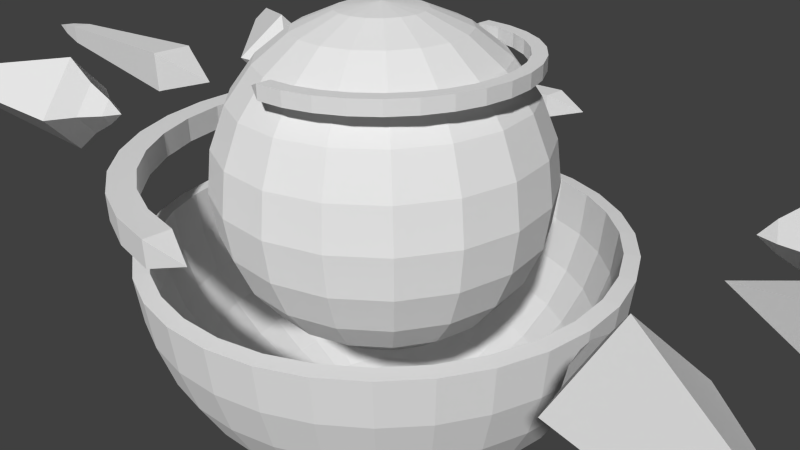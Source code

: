 # Source: TestikoreV3_0.blend  (saved by Blender 2.68.0; exported with 4.5.12 LTS)
import bpy
from mathutils import Matrix  # noqa: F401  (used for matrix-valued properties, if any)

bpy.ops.wm.read_factory_settings(use_empty=True)
scene = bpy.context.scene
scene.name = 'Scene'

# ---- collections
col_collection_1 = bpy.data.collections.new('Collection 1'); scene.collection.children.link(col_collection_1)

# ---- world
world_world = bpy.data.worlds.new('World'); scene.world = world_world
world_world.color = (0.05088, 0.05088, 0.05088)
world_world.use_sun_shadow = False
world_world.sun_shadow_jitter_overblur = 0.0
world_world.cycles.sampling_method = 'MANUAL'
world_world.cycles.sample_map_resolution = 256

# ---- cameras
cam_camera = bpy.data.cameras.new('Camera')
cam_camera.clip_end = 100.0
cam_camera.lens = 35.0
cam_camera.sensor_width = 32.0
cam_camera.sensor_height = 18.0
cam_camera.ortho_scale = 7.314
cam_camera.dof.focus_distance = 0.0
cam_camera.dof.aperture_fstop = 128.0

# ---- meshes
me_cube_010 = bpy.data.meshes.new('Cube.010')
me_cube_010.from_pydata([(4.126, -2.142, -0.423), (-4.973, 2.582, 0.5082), (-4.125, 2.541, 0.4303), (-4.255, 2.218, 0.7916), (-4.322, 2.235, 0.08533), (-4.452, 1.911, 0.4466), (3.862, -1.304, -0.3846), (3.635, -1.872, 0.2499), (3.289, -2.411, -0.3561), (3.516, -1.843, -0.9906), (3.361, -0.3289, -0.3187), (2.903, -1.476, 0.9624), (2.205, -2.563, -0.261), (2.664, -1.416, -1.542), (2.974, 1.046, -0.2444), (2.137, -1.049, 2.095), (0.862, -3.035, -0.1391), (1.7, -0.9409, -2.479), (-3.471, 2.552, 0.3769), (-3.84, 1.978, -0.2688), (-4.082, 1.372, 0.4074), (-3.714, 1.946, 1.053)], [], [(9, 6, 0), (8, 9, 0), (7, 8, 0), (6, 7, 0), (4, 5, 1), (2, 4, 1), (3, 2, 1), (5, 3, 1), (4, 2, 18, 19), (2, 3, 21, 18), (3, 5, 20, 21), (5, 4, 19, 20), (6, 9, 13, 10), (7, 6, 10, 11), (8, 7, 11, 12), (9, 8, 12, 13), (10, 13, 17, 14), (11, 10, 14, 15), (17, 16, 20, 19), (16, 15, 21, 20), (15, 14, 18, 21), (14, 17, 19, 18), (13, 12, 16, 17), (12, 11, 15, 16)])
me_cube_010.use_remesh_preserve_volume = False
me_cube_010.use_remesh_preserve_attributes = False
me_cube_010.use_mirror_vertex_groups = False
me_cube_010.update()
me_cube_009 = bpy.data.meshes.new('Cube.009')
me_cube_009.from_pydata([(-4.126, -2.142, -0.423), (4.973, 2.582, 0.5082), (4.125, 2.541, 0.4303), (4.255, 2.218, 0.7916), (4.322, 2.235, 0.08533), (4.452, 1.911, 0.4466), (-3.862, -1.304, -0.3846), (-3.635, -1.872, 0.2499), (-3.289, -2.411, -0.3561), (-3.516, -1.843, -0.9906), (-3.361, -0.3289, -0.3187), (-2.903, -1.476, 0.9624), (-2.205, -2.563, -0.261), (-2.664, -1.416, -1.542), (-2.974, 1.046, -0.2444), (-2.137, -1.049, 2.095), (-0.862, -3.035, -0.1391), (-1.7, -0.9409, -2.479), (3.471, 2.552, 0.3769), (3.84, 1.978, -0.2688), (4.082, 1.372, 0.4074), (3.714, 1.946, 1.053)], [], [(9, 0, 6), (8, 0, 9), (7, 0, 8), (6, 0, 7), (4, 1, 5), (2, 1, 4), (3, 1, 2), (5, 1, 3), (4, 19, 18, 2), (2, 18, 21, 3), (3, 21, 20, 5), (5, 20, 19, 4), (6, 10, 13, 9), (7, 11, 10, 6), (8, 12, 11, 7), (9, 13, 12, 8), (10, 14, 17, 13), (11, 15, 14, 10), (17, 19, 20, 16), (16, 20, 21, 15), (15, 21, 18, 14), (14, 18, 19, 17), (13, 17, 16, 12), (12, 16, 15, 11)])
me_cube_009.use_remesh_preserve_volume = False
me_cube_009.use_remesh_preserve_attributes = False
me_cube_009.use_mirror_vertex_groups = False
me_cube_009.update()
me_cube_008 = bpy.data.meshes.new('Cube.008')
me_cube_008.from_pydata([(-4.126, 2.142, -0.423), (4.973, -2.582, 0.5082), (4.125, -2.541, 0.4303), (4.255, -2.218, 0.7916), (4.322, -2.235, 0.08533), (4.452, -1.911, 0.4466), (-3.862, 1.304, -0.3846), (-3.635, 1.872, 0.2499), (-3.289, 2.411, -0.3561), (-3.516, 1.843, -0.9906), (-3.361, 0.3289, -0.3187), (-2.903, 1.476, 0.9624), (-2.205, 2.563, -0.261), (-2.664, 1.416, -1.542), (-2.974, -1.046, -0.2444), (-2.137, 1.049, 2.095), (-0.862, 3.035, -0.1391), (-1.7, 0.9409, -2.479), (3.471, -2.552, 0.3769), (3.84, -1.978, -0.2688), (4.082, -1.372, 0.4074), (3.714, -1.946, 1.053)], [], [(9, 6, 0), (8, 9, 0), (7, 8, 0), (6, 7, 0), (4, 5, 1), (2, 4, 1), (3, 2, 1), (5, 3, 1), (4, 2, 18, 19), (2, 3, 21, 18), (3, 5, 20, 21), (5, 4, 19, 20), (6, 9, 13, 10), (7, 6, 10, 11), (8, 7, 11, 12), (9, 8, 12, 13), (10, 13, 17, 14), (11, 10, 14, 15), (17, 16, 20, 19), (16, 15, 21, 20), (15, 14, 18, 21), (14, 17, 19, 18), (13, 12, 16, 17), (12, 11, 15, 16)])
me_cube_008.use_remesh_preserve_volume = False
me_cube_008.use_remesh_preserve_attributes = False
me_cube_008.use_mirror_vertex_groups = False
me_cube_008.update()
me_cube_007 = bpy.data.meshes.new('Cube.007')
me_cube_007.from_pydata([(-6.249, 0.4696, -0.4696), (-6.249, 0.4696, 0.4696), (-6.249, -0.4696, 0.4696), (-6.249, -0.4696, -0.4696), (4.159, -1.0, 1.0), (4.159, 1.0, 1.0), (4.159, 1.0, -1.0), (4.159, -1.0, -1.0), (4.495, -0.8898, 0.8898), (4.495, 0.8898, 0.8898), (4.495, 0.8898, -0.8898), (4.495, -0.8898, -0.8898), (6.036, -0.4407, 0.4407), (6.036, 0.4407, 0.4407), (6.036, 0.4407, -0.4407), (6.036, -0.4407, -0.4407), (-8.001, 0.2509, 0.2509), (-8.001, -0.2509, 0.2509), (-8.001, 0.2509, -0.2509), (-8.001, -0.2509, -0.2509), (-9.302, 0.0, 0.0), (7.538, 0.0, 0.0)], [], [(9, 10, 6, 5), (8, 9, 5, 4), (7, 4, 2, 3), (6, 7, 3, 0), (5, 6, 0, 1), (4, 5, 1, 2), (10, 11, 7, 6), (11, 8, 4, 7), (12, 13, 9, 8), (13, 14, 10, 9), (14, 15, 11, 10), (15, 12, 8, 11), (16, 17, 2, 1), (18, 16, 1, 0), (19, 18, 0, 3), (17, 19, 3, 2), (16, 18, 20), (18, 19, 20), (19, 17, 20), (17, 16, 20), (15, 14, 21), (14, 13, 21), (13, 12, 21), (12, 15, 21)])
me_cube_007.use_remesh_preserve_volume = False
me_cube_007.use_remesh_preserve_attributes = False
me_cube_007.use_mirror_vertex_groups = False
me_cube_007.update()
me_cube_003 = bpy.data.meshes.new('Cube.003')
me_cube_003.from_pydata([(4.126, 2.142, -0.423), (-4.973, -2.582, 0.5082), (-4.125, -2.541, 0.4303), (-4.255, -2.218, 0.7916), (-4.322, -2.235, 0.08533), (-4.452, -1.911, 0.4466), (3.862, 1.304, -0.3846), (3.635, 1.872, 0.2499), (3.289, 2.411, -0.3561), (3.516, 1.843, -0.9906), (3.361, 0.3289, -0.3187), (2.903, 1.476, 0.9624), (2.205, 2.563, -0.261), (2.664, 1.416, -1.542), (2.974, -1.046, -0.2444), (2.137, 1.049, 2.095), (0.862, 3.035, -0.1391), (1.7, 0.9409, -2.479), (-3.471, -2.552, 0.3769), (-3.84, -1.978, -0.2688), (-4.082, -1.372, 0.4074), (-3.714, -1.946, 1.053)], [], [(9, 0, 6), (8, 0, 9), (7, 0, 8), (6, 0, 7), (4, 1, 5), (2, 1, 4), (3, 1, 2), (5, 1, 3), (4, 19, 18, 2), (2, 18, 21, 3), (3, 21, 20, 5), (5, 20, 19, 4), (6, 10, 13, 9), (7, 11, 10, 6), (8, 12, 11, 7), (9, 13, 12, 8), (10, 14, 17, 13), (11, 15, 14, 10), (17, 19, 20, 16), (16, 20, 21, 15), (15, 21, 18, 14), (14, 18, 19, 17), (13, 17, 16, 12), (12, 16, 15, 11)])
me_cube_003.use_remesh_preserve_volume = False
me_cube_003.use_remesh_preserve_attributes = False
me_cube_003.use_mirror_vertex_groups = False
me_cube_003.update()
me_cube_000 = bpy.data.meshes.new('Cube.000')
me_cube_000.from_pydata([(-4.772, -0.01002, 0.05762), (5.625, 0.0116, -0.06945), (4.852, -0.3449, -0.05873), (4.854, 0.01098, 0.2951), (4.849, 0.008973, -0.4146), (4.851, 0.3648, -0.06074), (-4.149, -0.6314, 0.04817), (-4.145, -0.006381, 0.6697), (-4.151, 0.6151, 0.04465), (-4.155, -0.00991, -0.5768), (-3.252, -1.265, 0.03846), (-3.244, -0.002662, 1.293), (-3.255, 1.252, 0.03136), (-3.263, -0.009786, -1.223), (-2.166, -2.303, 0.03754), (-2.152, 0.001319, 2.329), (-2.172, 2.293, 0.02457), (-2.186, -0.01169, -2.267), (4.393, -0.5223, -0.04706), (4.391, 0.008663, -0.581), (4.394, 0.5426, -0.05009), (4.397, 0.01166, 0.4838), (0.2001, -1.312, 0.006665), (0.2011, 1.307, -0.0007844), (0.1933, -0.006234, -1.307), (0.2079, 0.001151, 1.313), (0.2642, -0.624, 1.924), (0.2562, -1.918, 0.6371), (-1.671, -2.411, 0.6618), (-1.66, -0.6265, 2.436), (0.2274, 0.6239, -1.919), (0.2354, 1.918, -0.6324), (-1.693, 2.403, -0.6106), (-1.704, 0.6187, -2.385), (0.2412, -1.923, -0.6215), (-1.686, -2.415, -0.5969), (-1.701, -0.6409, -2.381), (0.2299, -0.6356, -1.916), (0.2504, 1.921, 0.6264), (-1.678, 2.406, 0.6483), (-1.662, 0.6316, 2.433), (0.2616, 0.6341, 1.921), (1.474, -1.423, 2.368), (1.462, -2.352, 1.441), (-0.8191, -2.596, 1.535), (-0.8038, -1.515, 2.603), (1.379, 1.413, -2.343), (1.392, 2.343, -1.421), (-0.888, 2.626, -1.535), (-0.9035, 1.525, -2.636), (1.416, -2.362, -1.408), (-0.8633, -2.603, -1.517), (-0.8894, -1.53, -2.63), (1.394, -1.437, -2.335), (1.437, 2.349, 1.428), (-0.8437, 2.636, 1.523), (-0.8179, 1.539, 2.591), (1.459, 1.425, 2.36), (2.724, 2.721, 1.961), (0.8899, 2.951, 2.037), (0.9106, 2.069, 2.897), (2.742, 1.978, 2.71), (2.709, -2.725, -1.968), (0.876, -2.919, -2.056), (0.855, -2.057, -2.951), (2.691, -1.981, -2.714), (0.8551, 2.058, -2.964), (0.8676, 2.942, -2.079), (2.701, 2.715, -1.987), (2.691, 1.967, -2.729), (0.9109, -2.036, 2.907), (0.8986, -2.905, 2.048), (2.732, -2.709, 1.972), (2.742, -1.962, 2.717), (4.761, 2.974, 2.335), (3.306, 3.157, 2.395), (3.323, 2.457, 3.077), (4.775, 2.385, 2.929), (4.75, -2.961, -2.388), (3.297, -3.114, -2.458), (3.281, -2.43, -3.167), (4.736, -2.371, -2.979), (3.292, 2.447, -3.186), (3.302, 3.148, -2.484), (4.755, 2.968, -2.412), (4.747, 2.375, -3.0), (3.312, -2.406, 3.085), (3.303, -3.095, 2.404), (4.757, -2.939, 2.344), (4.764, -2.347, 2.935)], [], [(9, 6, 0), (8, 9, 0), (7, 8, 0), (6, 7, 0), (4, 5, 1), (2, 4, 1), (3, 2, 1), (5, 3, 1), (4, 2, 18, 19), (2, 3, 21, 18), (3, 5, 20, 21), (5, 4, 19, 20), (6, 9, 13, 10), (7, 6, 10, 11), (8, 7, 11, 12), (9, 8, 12, 13), (10, 13, 17, 14), (11, 10, 14, 15), (24, 23, 20, 19), (23, 25, 21, 20), (25, 22, 18, 21), (22, 24, 19, 18), (13, 12, 16, 17), (12, 11, 15, 16), (61, 77, 76, 60), (60, 76, 75, 59), (22, 27, 28, 14), (14, 28, 29, 15), (27, 26, 42, 43), (17, 33, 30, 24), (24, 30, 31, 23), (23, 31, 32, 16), (16, 32, 33, 17), (35, 36, 52, 51), (59, 75, 74, 58), (74, 75, 76, 77), (25, 26, 27, 22), (15, 29, 26, 25), (26, 29, 45, 42), (14, 35, 34, 22), (17, 36, 35, 14), (24, 37, 36, 17), (22, 34, 37, 24), (34, 35, 51, 50), (16, 39, 38, 23), (15, 40, 39, 16), (25, 41, 40, 15), (23, 38, 41, 25), (38, 39, 55, 54), (36, 37, 53, 52), (30, 33, 49, 46), (28, 27, 43, 44), (39, 40, 56, 55), (37, 34, 50, 53), (31, 30, 46, 47), (29, 28, 44, 45), (40, 41, 57, 56), (32, 31, 47, 48), (41, 38, 54, 57), (33, 32, 48, 49), (55, 59, 58, 54), (56, 60, 59, 55), (57, 61, 60, 56), (54, 58, 61, 57), (51, 63, 62, 50), (52, 64, 63, 51), (53, 65, 64, 52), (50, 62, 65, 53), (48, 67, 66, 49), (47, 68, 67, 48), (46, 69, 68, 47), (49, 66, 69, 46), (44, 71, 70, 45), (43, 72, 71, 44), (42, 73, 72, 43), (45, 70, 73, 42), (58, 74, 77, 61), (78, 79, 80, 81), (63, 79, 78, 62), (64, 80, 79, 63), (65, 81, 80, 64), (62, 78, 81, 65), (82, 83, 84, 85), (67, 83, 82, 66), (68, 84, 83, 67), (69, 85, 84, 68), (66, 82, 85, 69), (86, 87, 88, 89), (71, 87, 86, 70), (72, 88, 87, 71), (73, 89, 88, 72), (70, 86, 89, 73)])
me_cube_000.use_remesh_preserve_volume = False
me_cube_000.use_remesh_preserve_attributes = False
me_cube_000.use_mirror_vertex_groups = False
me_cube_000.update()
me_cube_001 = bpy.data.meshes.new('Cube.001')
me_cube_001.from_pydata([(-6.249, 0.4696, -0.4696), (-6.249, 0.4696, 0.4696), (-6.249, -0.4696, 0.4696), (-6.249, -0.4696, -0.4696), (4.159, -1.0, 1.0), (4.159, 1.0, 1.0), (4.159, 1.0, -1.0), (4.159, -1.0, -1.0), (4.495, -0.8898, 0.8898), (4.495, 0.8898, 0.8898), (4.495, 0.8898, -0.8898), (4.495, -0.8898, -0.8898), (6.036, -0.4407, 0.4407), (6.036, 0.4407, 0.4407), (6.036, 0.4407, -0.4407), (6.036, -0.4407, -0.4407), (-8.001, 0.2509, 0.2509), (-8.001, -0.2509, 0.2509), (-8.001, 0.2509, -0.2509), (-8.001, -0.2509, -0.2509), (-9.302, 1.192e-07, 0.0), (7.538, 1.192e-07, 0.0)], [], [(9, 10, 6, 5), (8, 9, 5, 4), (7, 4, 2, 3), (6, 7, 3, 0), (5, 6, 0, 1), (4, 5, 1, 2), (10, 11, 7, 6), (11, 8, 4, 7), (12, 13, 9, 8), (13, 14, 10, 9), (14, 15, 11, 10), (15, 12, 8, 11), (16, 17, 2, 1), (18, 16, 1, 0), (19, 18, 0, 3), (17, 19, 3, 2), (16, 18, 20), (18, 19, 20), (19, 17, 20), (17, 16, 20), (15, 14, 21), (14, 13, 21), (13, 12, 21), (12, 15, 21)])
me_cube_001.use_remesh_preserve_volume = False
me_cube_001.use_remesh_preserve_attributes = False
me_cube_001.use_mirror_vertex_groups = False
me_cube_001.update()
me_circle_002 = bpy.data.meshes.new('Circle.002')
me_circle_002.from_pydata([(1.402, 0.0396, -0.2037), (1.35, -0.7027, -0.2037), (1.154, -1.421, -0.2037), (0.8218, -2.087, -0.2037), (0.3661, -2.675, -0.2037), (-0.1955, -3.163, -0.2037), (-0.8417, -3.532, -0.2037), (-2.527, 3.727, 0.2072), (-1.758, 3.675, 0.2072), (-1.04, 3.479, 0.2072), (-0.3738, 3.147, 0.2072), (0.2145, 2.691, 0.2072), (0.7027, 2.13, 0.2072), (1.072, 1.484, 0.2072), (1.308, 0.7778, 0.2072), (1.402, 0.0396, 0.2072), (1.35, -0.7027, 0.2072), (1.154, -1.421, 0.2072), (0.8218, -2.087, 0.2072), (0.3661, -2.675, 0.2072), (-0.1955, -3.163, 0.2072), (-0.8417, -3.532, 0.2072), (-2.286, -3.862, 0.2072), (-1.547, -3.768, 0.2072), (-2.538, 4.151, 0.2072), (-1.687, 4.093, 0.2072), (-0.8886, 3.875, 0.2072), (-0.1483, 3.506, 0.2072), (0.5057, 2.999, 0.2072), (1.048, 2.375, 0.2072), (1.459, 1.657, 0.2072), (1.721, 0.8722, 0.2072), (1.825, 0.05156, 0.2072), (1.768, -0.7737, 0.2072), (1.55, -1.572, 0.2072), (1.181, -2.312, 0.2072), (0.6742, -2.966, 0.2072), (0.04982, -3.509, 0.2072), (-0.6684, -3.919, 0.2072), (-1.453, -4.182, 0.2072), (-2.274, -4.286, 0.2072), (-2.286, -3.862, -0.2037), (-2.512, 4.151, -0.2107), (-1.687, 4.093, -0.2107), (-0.8886, 3.875, -0.2107), (-0.1483, 3.506, -0.2107), (0.5057, 2.999, -0.2107), (1.048, 2.375, -0.2107), (1.459, 1.657, -0.2107), (1.721, 0.8722, -0.2107), (1.825, 0.05156, -0.2107), (1.768, -0.7737, -0.2107), (1.55, -1.572, -0.2107), (1.181, -2.312, -0.2107), (0.6742, -2.966, -0.2107), (0.04982, -3.509, -0.2107), (-0.6684, -3.919, -0.2107), (-1.453, -4.182, -0.2107), (-2.274, -4.286, -0.2107), (-1.547, -3.768, -0.2037), (1.308, 0.7778, -0.2037), (1.072, 1.484, -0.2037), (0.7027, 2.13, -0.2037), (0.2145, 2.691, -0.2037), (-0.3738, 3.147, -0.2037), (-1.04, 3.479, -0.2037), (-1.758, 3.675, -0.2037), (-2.5, 3.727, -0.2037), (-2.794, -4.072, -8.941e-07), (-2.511, 4.129, -0.2103), (-3.037, 3.932, -0.005307)], [], [(5, 55, 56, 6), (4, 54, 55, 5), (3, 53, 54, 4), (2, 52, 53, 3), (1, 51, 52, 2), (0, 50, 51, 1), (60, 49, 50, 0), (61, 48, 49, 60), (62, 47, 48, 61), (63, 46, 47, 62), (64, 45, 46, 63), (65, 44, 45, 64), (66, 43, 44, 65), (67, 69, 42, 43, 66), (7, 8, 25, 24), (8, 9, 26, 25), (9, 10, 27, 26), (10, 11, 28, 27), (11, 12, 29, 28), (12, 13, 30, 29), (13, 14, 31, 30), (14, 15, 32, 31), (15, 16, 33, 32), (16, 17, 34, 33), (17, 18, 35, 34), (18, 19, 36, 35), (19, 20, 37, 36), (20, 21, 38, 37), (21, 23, 39, 38), (23, 22, 40, 39), (51, 50, 32, 33), (46, 45, 27, 28), (54, 53, 35, 36), (49, 48, 30, 31), (44, 43, 25, 26), (57, 56, 38, 39), (52, 51, 33, 34), (47, 46, 28, 29), (55, 54, 36, 37), (50, 49, 31, 32), (45, 44, 26, 27), (53, 52, 34, 35), (48, 47, 29, 30), (43, 42, 24, 25), (58, 57, 39, 40), (56, 55, 37, 38), (9, 8, 66, 65), (14, 13, 61, 60), (19, 18, 3, 4), (8, 7, 67, 66), (13, 12, 62, 61), (18, 17, 2, 3), (22, 23, 59, 41), (12, 11, 63, 62), (17, 16, 1, 2), (23, 21, 6, 59), (11, 10, 64, 63), (16, 15, 0, 1), (21, 20, 5, 6), (10, 9, 65, 64), (15, 14, 60, 0), (20, 19, 4, 5), (6, 56, 57, 59), (59, 57, 58, 41), (22, 41, 68), (7, 24, 70), (41, 58, 68), (40, 22, 68), (58, 40, 68), (67, 7, 70), (24, 42, 69, 70), (69, 67, 70)])
me_circle_002.use_remesh_preserve_volume = False
me_circle_002.use_remesh_preserve_attributes = False
me_circle_002.use_mirror_vertex_groups = False
me_circle_002.update()
me_circle = bpy.data.meshes.new('Circle')
me_circle.from_pydata([(3.013, 6.786, -0.3713), (4.363, 7.691, -0.384), (2.862, 7.543, -0.384), (1.42, 7.106, -0.384), (0.08982, 6.395, -0.384), (-1.076, 5.438, -0.384), (-2.032, 4.273, -0.384), (-2.743, 2.943, -0.384), (-3.181, 1.5, -0.384), (-3.328, 5.347e-07, -0.384), (-3.181, -1.5, -0.384), (-2.743, -2.943, -0.384), (-2.032, -4.273, -0.384), (-1.076, -5.438, -0.384), (0.08982, -6.395, -0.384), (1.42, -7.106, -0.384), (2.862, -7.543, -0.384), (4.363, -7.691, -0.384), (4.363, 6.919, -0.3713), (4.363, 7.691, 0.3776), (2.862, 7.543, 0.3776), (1.42, 7.106, 0.3776), (0.08982, 6.395, 0.3776), (-1.076, 5.438, 0.3776), (-2.032, 4.273, 0.3776), (-2.743, 2.943, 0.3776), (-3.181, 1.5, 0.3776), (-3.328, 5.347e-07, 0.3776), (-3.181, -1.5, 0.3776), (-2.743, -2.943, 0.3776), (-2.032, -4.273, 0.3776), (-1.076, -5.438, 0.3776), (0.08982, -6.395, 0.3776), (1.42, -7.106, 0.3776), (2.862, -7.543, 0.3776), (4.363, -7.691, 0.3776), (3.013, 6.786, 0.3776), (4.363, 6.919, 0.3776), (1.715, 6.392, 0.3776), (0.519, 5.753, 0.3776), (-0.5294, 4.892, 0.3776), (-1.39, 3.844, 0.3776), (-2.029, 2.648, 0.3776), (-2.423, 1.35, 0.3776), (-2.556, 5.347e-07, 0.3776), (-2.423, -1.35, 0.3776), (-2.029, -2.648, 0.3776), (-1.39, -3.844, 0.3776), (-0.5294, -4.892, 0.3776), (0.519, -5.753, 0.3776), (1.715, -6.392, 0.3776), (3.013, -6.786, 0.3776), (4.363, -6.919, 0.3776), (1.715, 6.392, -0.3713), (0.519, 5.753, -0.3713), (-0.5294, 4.892, -0.3713), (-1.39, 3.844, -0.3713), (-2.029, 2.648, -0.3713), (-2.423, 1.35, -0.3713), (-2.556, 5.347e-07, -0.3713), (-2.423, -1.35, -0.3713), (-2.029, -2.648, -0.3713), (-1.39, -3.844, -0.3713), (-0.5294, -4.892, -0.3713), (0.519, -5.753, -0.3713), (1.715, -6.392, -0.3713), (3.013, -6.786, -0.3713), (4.363, -6.919, -0.3713), (5.551, 7.305, -0.003483), (5.575, -7.301, 0.0001674)], [], [(39, 40, 55, 54), (44, 45, 60, 59), (49, 50, 65, 64), (38, 39, 54, 53), (43, 44, 59, 58), (48, 49, 64, 63), (36, 38, 53, 0), (42, 43, 58, 57), (47, 48, 63, 62), (37, 36, 0, 18), (41, 42, 57, 56), (46, 47, 62, 61), (51, 52, 67, 66), (40, 41, 56, 55), (45, 46, 61, 60), (50, 51, 66, 65), (3, 4, 22, 21), (1, 2, 20, 19), (16, 17, 35, 34), (11, 12, 30, 29), (6, 7, 25, 24), (14, 15, 33, 32), (9, 10, 28, 27), (4, 5, 23, 22), (12, 13, 31, 30), (7, 8, 26, 25), (2, 3, 21, 20), (15, 16, 34, 33), (10, 11, 29, 28), (5, 6, 24, 23), (13, 14, 32, 31), (8, 9, 27, 26), (36, 37, 19, 20), (38, 36, 20, 21), (39, 38, 21, 22), (40, 39, 22, 23), (41, 40, 23, 24), (42, 41, 24, 25), (43, 42, 25, 26), (44, 43, 26, 27), (45, 44, 27, 28), (46, 45, 28, 29), (47, 46, 29, 30), (48, 47, 30, 31), (49, 48, 31, 32), (50, 49, 32, 33), (51, 50, 33, 34), (52, 51, 34, 35), (67, 17, 16, 66), (66, 16, 15, 65), (65, 15, 14, 64), (64, 14, 13, 63), (63, 13, 12, 62), (62, 12, 11, 61), (61, 11, 10, 60), (60, 10, 9, 59), (59, 9, 8, 58), (58, 8, 7, 57), (57, 7, 6, 56), (56, 6, 5, 55), (55, 5, 4, 54), (54, 4, 3, 53), (53, 3, 2, 0), (0, 2, 1, 18), (37, 18, 68), (52, 35, 69), (19, 37, 68), (1, 19, 68), (18, 1, 68), (67, 52, 69), (35, 17, 69), (17, 67, 69)])
me_circle.use_remesh_preserve_volume = False
me_circle.use_remesh_preserve_attributes = False
me_circle.use_mirror_vertex_groups = False
me_circle.update()
me_sphere_003 = bpy.data.meshes.new('Sphere.003')
me_sphere_003.from_pydata([(-0.2588, 0.0, 0.9659), (-0.5, 0.0, 0.866), (-0.7071, 0.0, 0.7071), (-0.2588, 0.0, -0.9659), (-0.2432, 0.08852, 0.9659), (-0.4698, 0.171, 0.866), (-0.6645, 0.2418, 0.7071), (-0.8138, 0.2962, 0.5), (-0.9077, 0.3304, 0.2588), (-0.9397, 0.342, 1.192e-07), (-0.9077, 0.3304, -0.2588), (-0.8138, 0.2962, -0.5), (-0.6645, 0.2418, -0.7071), (-0.4698, 0.171, -0.866), (-0.2432, 0.08852, -0.9659), (-0.1983, 0.1664, 0.9659), (-0.383, 0.3214, 0.866), (-0.5417, 0.4545, 0.7071), (-0.6634, 0.5567, 0.5), (-0.7399, 0.6209, 0.2588), (-0.766, 0.6428, 1.192e-07), (-0.7399, 0.6209, -0.2588), (-0.6634, 0.5567, -0.5), (-0.5417, 0.4545, -0.7071), (-0.383, 0.3214, -0.866), (-0.1983, 0.1664, -0.9659), (-0.1294, 0.2241, 0.9659), (-0.25, 0.433, 0.866), (-0.3536, 0.6124, 0.7071), (-0.433, 0.75, 0.5), (-0.483, 0.8365, 0.2588), (-0.5, 0.866, 1.192e-07), (-0.483, 0.8365, -0.2588), (-0.433, 0.75, -0.5), (-0.3536, 0.6124, -0.7071), (-0.25, 0.433, -0.866), (-0.1294, 0.2241, -0.9659), (-0.04494, 0.2549, 0.9659), (-0.08682, 0.4924, 0.866), (-0.1228, 0.6964, 0.7071), (-0.1504, 0.8529, 0.5), (-0.1677, 0.9513, 0.2588), (-0.1736, 0.9848, 1.192e-07), (-0.1677, 0.9513, -0.2588), (-0.1504, 0.8529, -0.5), (-0.1228, 0.6964, -0.7071), (-0.08682, 0.4924, -0.866), (-0.04494, 0.2549, -0.9659), (0.04494, 0.2549, 0.9659), (0.08682, 0.4924, 0.866), (0.1228, 0.6964, 0.7071), (0.1504, 0.8529, 0.5), (0.1677, 0.9513, 0.2588), (0.1736, 0.9848, 1.192e-07), (0.1677, 0.9513, -0.2588), (0.1504, 0.8529, -0.5), (0.1228, 0.6964, -0.7071), (0.08682, 0.4924, -0.866), (0.04494, 0.2549, -0.9659), (0.1294, 0.2241, 0.9659), (0.25, 0.433, 0.866), (0.3536, 0.6124, 0.7071), (0.433, 0.75, 0.5), (0.483, 0.8365, 0.2588), (0.5, 0.866, 1.192e-07), (0.483, 0.8365, -0.2588), (0.433, 0.75, -0.5), (0.3536, 0.6124, -0.7071), (0.25, 0.433, -0.866), (0.1294, 0.2241, -0.9659), (-6.877e-07, -2.503e-07, 1.0), (0.1983, 0.1664, 0.9659), (0.383, 0.3214, 0.866), (0.5417, 0.4545, 0.7071), (0.6634, 0.5567, 0.5), (0.7399, 0.6209, 0.2588), (0.766, 0.6428, 1.192e-07), (0.7399, 0.6209, -0.2588), (0.6634, 0.5567, -0.5), (0.5417, 0.4545, -0.7071), (0.383, 0.3214, -0.866), (0.1983, 0.1664, -0.9659), (0.2432, 0.08852, 0.9659), (0.4698, 0.171, 0.866), (0.6645, 0.2418, 0.7071), (0.8138, 0.2962, 0.5), (0.9077, 0.3304, 0.2588), (0.9397, 0.342, 1.192e-07), (0.9077, 0.3304, -0.2588), (0.8138, 0.2962, -0.5), (0.6645, 0.2418, -0.7071), (0.4698, 0.171, -0.866), (0.2432, 0.08852, -0.9659), (0.2588, 1.49e-08, 0.9659), (0.5, 7.451e-08, 0.866), (0.7071, 1.043e-07, 0.7071), (0.866, 1.192e-07, 0.5), (0.9659, 1.192e-07, 0.2588), (1.0, 1.49e-07, 1.192e-07), (0.9659, 1.192e-07, -0.2588), (0.866, 8.941e-08, -0.5), (0.7071, 1.043e-07, -0.7071), (0.5, 1.043e-07, -0.866), (0.2588, 3.725e-08, -0.9659), (0.2432, -0.08852, 0.9659), (0.4698, -0.171, 0.866), (0.6645, -0.2418, 0.7071), (0.8138, -0.2962, 0.5), (0.9077, -0.3304, 0.2588), (0.9397, -0.342, 1.192e-07), (0.9077, -0.3304, -0.2588), (0.8138, -0.2962, -0.5), (0.6645, -0.2418, -0.7071), (0.4698, -0.171, -0.866), (0.2432, -0.08852, -0.9659), (0.1983, -0.1664, 0.9659), (0.383, -0.3214, 0.866), (0.5417, -0.4545, 0.7071), (0.6634, -0.5567, 0.5), (0.7399, -0.6209, 0.2588), (0.766, -0.6428, 1.192e-07), (0.7399, -0.6209, -0.2588), (0.6634, -0.5567, -0.5), (0.5417, -0.4545, -0.7071), (0.383, -0.3214, -0.866), (0.1983, -0.1664, -0.9659), (0.1294, -0.2241, 0.9659), (0.25, -0.433, 0.866), (0.3536, -0.6124, 0.7071), (0.433, -0.75, 0.5), (0.483, -0.8365, 0.2588), (0.5, -0.866, 1.192e-07), (0.483, -0.8365, -0.2588), (0.433, -0.75, -0.5), (0.3536, -0.6124, -0.7071), (0.25, -0.433, -0.866), (0.1294, -0.2241, -0.9659), (0.04494, -0.2549, 0.9659), (0.08682, -0.4924, 0.866), (0.1228, -0.6964, 0.7071), (0.1504, -0.8529, 0.5), (0.1677, -0.9513, 0.2588), (0.1736, -0.9848, 1.192e-07), (0.1677, -0.9513, -0.2588), (0.1504, -0.8529, -0.5), (0.1228, -0.6964, -0.7071), (0.08682, -0.4924, -0.866), (0.04494, -0.2549, -0.9659), (-0.04494, -0.2549, 0.9659), (-0.08682, -0.4924, 0.866), (-0.1228, -0.6964, 0.7071), (-0.1504, -0.8529, 0.5), (-0.1677, -0.9513, 0.2588), (-0.1736, -0.9848, 1.192e-07), (-0.1677, -0.9513, -0.2588), (-0.1504, -0.8529, -0.5), (-0.1228, -0.6964, -0.7071), (-0.08682, -0.4924, -0.866), (-0.04494, -0.2549, -0.9659), (-0.1294, -0.2241, 0.9659), (-0.25, -0.433, 0.866), (-0.3536, -0.6124, 0.7071), (-0.433, -0.75, 0.5), (-0.483, -0.8365, 0.2588), (-0.5, -0.866, 1.192e-07), (-0.483, -0.8365, -0.2588), (-0.433, -0.75, -0.5), (-0.3536, -0.6124, -0.7071), (-0.25, -0.433, -0.866), (-0.1294, -0.2241, -0.9659), (-0.1983, -0.1664, 0.9659), (-0.383, -0.3214, 0.866), (-0.5417, -0.4545, 0.7071), (-0.6634, -0.5567, 0.5), (-0.7399, -0.6209, 0.2588), (-0.766, -0.6428, 1.192e-07), (-0.7399, -0.6209, -0.2588), (-0.6634, -0.5567, -0.5), (-0.5417, -0.4545, -0.7071), (-0.383, -0.3214, -0.866), (-0.1983, -0.1664, -0.9659), (-3.894e-07, 0.0, -1.0), (-0.2432, -0.08852, 0.9659), (-0.4698, -0.171, 0.866), (-0.6645, -0.2418, 0.7071), (-0.8138, -0.2962, 0.5), (-0.9077, -0.3304, 0.2588), (-0.9397, -0.342, 1.192e-07), (-0.9077, -0.3304, -0.2588), (-0.8138, -0.2962, -0.5), (-0.6645, -0.2418, -0.7071), (-0.4698, -0.171, -0.866), (-0.2432, -0.08852, -0.9659), (-0.866, -2.682e-07, 0.5), (-0.9659, -2.98e-07, 0.2588), (-1.0, -2.98e-07, 1.192e-07), (-0.9659, -2.98e-07, -0.2588), (-0.866, -2.682e-07, -0.5), (-0.7071, -2.831e-07, -0.7071), (-0.5, -1.937e-07, -0.866)], [], [(2, 1, 5, 6), (1, 0, 4, 5), (13, 12, 23, 24), (7, 6, 17, 18), (14, 13, 24, 25), (8, 7, 18, 19), (9, 8, 19, 20), (10, 9, 20, 21), (11, 10, 21, 22), (5, 4, 15, 16), (12, 11, 22, 23), (6, 5, 16, 17), (23, 22, 33, 34), (17, 16, 27, 28), (24, 23, 34, 35), (18, 17, 28, 29), (25, 24, 35, 36), (19, 18, 29, 30), (20, 19, 30, 31), (21, 20, 31, 32), (22, 21, 32, 33), (16, 15, 26, 27), (34, 33, 44, 45), (28, 27, 38, 39), (35, 34, 45, 46), (29, 28, 39, 40), (36, 35, 46, 47), (30, 29, 40, 41), (31, 30, 41, 42), (32, 31, 42, 43), (33, 32, 43, 44), (27, 26, 37, 38), (45, 44, 55, 56), (39, 38, 49, 50), (46, 45, 56, 57), (40, 39, 50, 51), (47, 46, 57, 58), (41, 40, 51, 52), (42, 41, 52, 53), (43, 42, 53, 54), (44, 43, 54, 55), (38, 37, 48, 49), (55, 54, 65, 66), (49, 48, 59, 60), (56, 55, 66, 67), (50, 49, 60, 61), (57, 56, 67, 68), (51, 50, 61, 62), (58, 57, 68, 69), (52, 51, 62, 63), (53, 52, 63, 64), (54, 53, 64, 65), (66, 65, 77, 78), (60, 59, 71, 72), (67, 66, 78, 79), (61, 60, 72, 73), (68, 67, 79, 80), (62, 61, 73, 74), (69, 68, 80, 81), (63, 62, 74, 75), (64, 63, 75, 76), (65, 64, 76, 77), (78, 77, 88, 89), (72, 71, 82, 83), (79, 78, 89, 90), (73, 72, 83, 84), (80, 79, 90, 91), (74, 73, 84, 85), (81, 80, 91, 92), (75, 74, 85, 86), (76, 75, 86, 87), (77, 76, 87, 88), (88, 87, 98, 99), (89, 88, 99, 100), (83, 82, 93, 94), (90, 89, 100, 101), (84, 83, 94, 95), (91, 90, 101, 102), (85, 84, 95, 96), (92, 91, 102, 103), (86, 85, 96, 97), (87, 86, 97, 98), (99, 98, 109, 110), (100, 99, 110, 111), (94, 93, 104, 105), (101, 100, 111, 112), (95, 94, 105, 106), (102, 101, 112, 113), (96, 95, 106, 107), (103, 102, 113, 114), (97, 96, 107, 108), (98, 97, 108, 109), (110, 109, 120, 121), (111, 110, 121, 122), (105, 104, 115, 116), (112, 111, 122, 123), (106, 105, 116, 117), (113, 112, 123, 124), (107, 106, 117, 118), (114, 113, 124, 125), (108, 107, 118, 119), (109, 108, 119, 120), (120, 119, 130, 131), (121, 120, 131, 132), (122, 121, 132, 133), (116, 115, 126, 127), (123, 122, 133, 134), (117, 116, 127, 128), (124, 123, 134, 135), (118, 117, 128, 129), (125, 124, 135, 136), (119, 118, 129, 130), (131, 130, 141, 142), (132, 131, 142, 143), (133, 132, 143, 144), (127, 126, 137, 138), (134, 133, 144, 145), (128, 127, 138, 139), (135, 134, 145, 146), (129, 128, 139, 140), (136, 135, 146, 147), (130, 129, 140, 141), (142, 141, 152, 153), (143, 142, 153, 154), (144, 143, 154, 155), (138, 137, 148, 149), (145, 144, 155, 156), (139, 138, 149, 150), (146, 145, 156, 157), (140, 139, 150, 151), (147, 146, 157, 158), (141, 140, 151, 152), (152, 151, 162, 163), (153, 152, 163, 164), (154, 153, 164, 165), (155, 154, 165, 166), (149, 148, 159, 160), (156, 155, 166, 167), (150, 149, 160, 161), (157, 156, 167, 168), (151, 150, 161, 162), (158, 157, 168, 169), (169, 168, 179, 180), (163, 162, 173, 174), (164, 163, 174, 175), (165, 164, 175, 176), (166, 165, 176, 177), (160, 159, 170, 171), (167, 166, 177, 178), (161, 160, 171, 172), (168, 167, 178, 179), (162, 161, 172, 173), (180, 179, 191, 192), (174, 173, 185, 186), (175, 174, 186, 187), (176, 175, 187, 188), (177, 176, 188, 189), (171, 170, 182, 183), (178, 177, 189, 190), (172, 171, 183, 184), (179, 178, 190, 191), (173, 172, 184, 185), (186, 185, 193, 194), (187, 186, 194, 195), (188, 187, 195, 196), (189, 188, 196, 197), (190, 189, 197, 198), (191, 190, 198, 199), (198, 197, 11, 12), (199, 198, 12, 13), (193, 2, 6, 7), (3, 199, 13, 14), (194, 193, 7, 8), (181, 3, 14), (195, 194, 8, 9), (196, 195, 9, 10), (0, 70, 4), (197, 196, 10, 11), (181, 14, 25), (4, 70, 15), (181, 25, 36), (15, 70, 26), (181, 36, 47), (26, 70, 37), (181, 47, 58), (37, 70, 48), (181, 58, 69), (48, 70, 59), (181, 69, 81), (59, 70, 71), (181, 81, 92), (71, 70, 82), (82, 70, 93), (181, 92, 103), (93, 70, 104), (181, 103, 114), (104, 70, 115), (181, 114, 125), (115, 70, 126), (181, 125, 136), (181, 136, 147), (126, 70, 137), (181, 147, 158), (137, 70, 148), (181, 158, 169), (148, 70, 159), (181, 169, 180), (159, 70, 170), (181, 180, 192), (170, 70, 182), (185, 184, 2, 193), (192, 191, 199, 3), (181, 192, 3), (182, 70, 0), (183, 182, 0, 1), (184, 183, 1, 2)])
me_sphere_003.use_remesh_preserve_volume = False
me_sphere_003.use_remesh_preserve_attributes = False
me_sphere_003.use_mirror_vertex_groups = False
me_sphere_003.update()
me_sphere = bpy.data.meshes.new('Sphere')
me_sphere.from_pydata([(-0.1951, 0.0, 0.9808), (-0.3827, 0.0, 0.9239), (-0.5556, 0.0, 0.8315), (-0.7071, 0.0, 0.7071), (-0.8315, 0.0, 0.5556), (-0.9239, 0.0, 0.3827), (-0.9808, 0.0, 0.1951), (-1.0, 0.0, 7.55e-08), (-0.1913, 0.03806, 0.9808), (-0.3753, 0.07466, 0.9239), (-0.5449, 0.1084, 0.8315), (-0.6935, 0.1379, 0.7071), (-0.8155, 0.1622, 0.5556), (-0.9061, 0.1802, 0.3827), (-0.9619, 0.1913, 0.1951), (-0.9808, 0.1951, 1.192e-07), (-0.1802, 0.07466, 0.9808), (-0.3536, 0.1464, 0.9239), (-0.5133, 0.2126, 0.8315), (-0.6533, 0.2706, 0.7071), (-0.7682, 0.3182, 0.5556), (-0.8536, 0.3536, 0.3827), (-0.9061, 0.3753, 0.1951), (-0.9239, 0.3827, 1.192e-07), (-0.1622, 0.1084, 0.9808), (-0.3182, 0.2126, 0.9239), (-0.4619, 0.3087, 0.8315), (-0.5879, 0.3928, 0.7071), (-0.6913, 0.4619, 0.5556), (-0.7682, 0.5133, 0.3827), (-0.8155, 0.5449, 0.1951), (-0.8315, 0.5556, 1.192e-07), (-0.1379, 0.1379, 0.9808), (-0.2706, 0.2706, 0.9239), (-0.3928, 0.3928, 0.8315), (-0.5, 0.5, 0.7071), (-0.5879, 0.5879, 0.5556), (-0.6533, 0.6533, 0.3827), (-0.6935, 0.6935, 0.1951), (-0.7071, 0.7071, 1.192e-07), (-0.1084, 0.1622, 0.9808), (-0.2126, 0.3182, 0.9239), (-0.3087, 0.4619, 0.8315), (-0.3928, 0.5879, 0.7071), (-0.4619, 0.6913, 0.5556), (-0.5133, 0.7682, 0.3827), (-0.5449, 0.8155, 0.1951), (-0.5556, 0.8315, 1.192e-07), (-0.07466, 0.1802, 0.9808), (-0.1464, 0.3536, 0.9239), (-0.2126, 0.5133, 0.8315), (-0.2706, 0.6533, 0.7071), (-0.3182, 0.7682, 0.5556), (-0.3536, 0.8536, 0.3827), (-0.3753, 0.9061, 0.1951), (-0.3827, 0.9239, 1.192e-07), (-0.03806, 0.1913, 0.9808), (-0.07466, 0.3753, 0.9239), (-0.1084, 0.5449, 0.8315), (-0.1379, 0.6935, 0.7071), (-0.1622, 0.8155, 0.5556), (-0.1802, 0.9061, 0.3827), (-0.1913, 0.9619, 0.1951), (-0.1951, 0.9808, 1.192e-07), (3.445e-07, 0.1951, 0.9808), (3.631e-07, 0.3827, 0.9239), (3.631e-07, 0.5556, 0.8315), (4.003e-07, 0.7071, 0.7071), (4.152e-07, 0.8315, 0.5556), (3.705e-07, 0.9239, 0.3827), (4.749e-07, 0.9808, 0.1951), (3.407e-07, 1.0, 1.192e-07), (0.03806, 0.1913, 0.9808), (0.07466, 0.3753, 0.9239), (0.1084, 0.5449, 0.8315), (0.138, 0.6935, 0.7071), (0.1622, 0.8155, 0.5556), (0.1802, 0.9061, 0.3827), (0.1913, 0.9619, 0.1951), (0.1951, 0.9808, 1.192e-07), (0.07466, 0.1802, 0.9808), (0.1464, 0.3536, 0.9239), (0.2126, 0.5133, 0.8315), (0.2706, 0.6533, 0.7071), (0.3182, 0.7682, 0.5556), (0.3536, 0.8536, 0.3827), (0.3753, 0.9061, 0.1951), (0.3827, 0.9239, 1.192e-07), (0.1084, 0.1622, 0.9808), (0.2126, 0.3182, 0.9239), (0.3087, 0.4619, 0.8315), (0.3928, 0.5879, 0.7071), (0.4619, 0.6913, 0.5556), (0.5133, 0.7682, 0.3827), (0.5449, 0.8155, 0.1951), (0.5556, 0.8315, 1.192e-07), (0.138, 0.1379, 0.9808), (0.2706, 0.2706, 0.9239), (0.3928, 0.3928, 0.8315), (0.5, 0.5, 0.7071), (0.5879, 0.5879, 0.5556), (0.6533, 0.6533, 0.3827), (0.6935, 0.6935, 0.1951), (0.7071, 0.7071, 1.192e-07), (0.1622, 0.1084, 0.9808), (0.3182, 0.2126, 0.9239), (0.4619, 0.3087, 0.8315), (0.5879, 0.3928, 0.7071), (0.6913, 0.4619, 0.5556), (0.7682, 0.5133, 0.3827), (0.8155, 0.5449, 0.1951), (0.8315, 0.5556, 1.192e-07), (0.1802, 0.07466, 0.9808), (0.3536, 0.1464, 0.9239), (0.5133, 0.2126, 0.8315), (0.6533, 0.2706, 0.7071), (0.7682, 0.3182, 0.5556), (0.8536, 0.3536, 0.3827), (0.9061, 0.3753, 0.1951), (0.9239, 0.3827, 1.192e-07), (0.1913, 0.03806, 0.9808), (0.3753, 0.07466, 0.9239), (0.5449, 0.1084, 0.8315), (0.6935, 0.1379, 0.7071), (0.8155, 0.1622, 0.5556), (0.9061, 0.1802, 0.3827), (0.9619, 0.1913, 0.1951), (0.9808, 0.1951, 1.192e-07), (0.1951, -3.353e-08, 0.9808), (0.3827, -5.215e-08, 0.9239), (0.5556, -6.706e-08, 0.8315), (0.7071, -5.96e-08, 0.7071), (0.8315, -1.043e-07, 0.5556), (0.9239, -1.49e-07, 0.3827), (0.9808, -1.49e-07, 0.1951), (1.0, -1.043e-07, 1.192e-07), (0.1913, -0.03806, 0.9808), (0.3753, -0.07466, 0.9239), (0.5449, -0.1084, 0.8315), (0.6935, -0.1379, 0.7071), (0.8155, -0.1622, 0.5556), (0.9061, -0.1802, 0.3827), (0.9619, -0.1913, 0.1951), (0.9808, -0.1951, 1.192e-07), (0.1802, -0.07466, 0.9808), (0.3536, -0.1464, 0.9239), (0.5133, -0.2126, 0.8315), (0.6533, -0.2706, 0.7071), (0.7682, -0.3182, 0.5556), (0.8536, -0.3536, 0.3827), (0.9061, -0.3753, 0.1951), (0.9239, -0.3827, 1.192e-07), (0.1622, -0.1084, 0.9808), (0.3182, -0.2126, 0.9239), (0.4619, -0.3087, 0.8315), (0.5879, -0.3928, 0.7071), (0.6913, -0.4619, 0.5556), (0.7682, -0.5133, 0.3827), (0.8155, -0.5449, 0.1951), (0.8315, -0.5556, 1.192e-07), (0.138, -0.1379, 0.9808), (0.2706, -0.2706, 0.9239), (0.3928, -0.3928, 0.8315), (0.5, -0.5, 0.7071), (0.5879, -0.5879, 0.5556), (0.6533, -0.6533, 0.3827), (0.6935, -0.6935, 0.1951), (0.7071, -0.7071, 1.192e-07), (0.1084, -0.1622, 0.9808), (0.2126, -0.3182, 0.9239), (0.3087, -0.4619, 0.8315), (0.3928, -0.5879, 0.7071), (0.4619, -0.6913, 0.5556), (0.5133, -0.7682, 0.3827), (0.5449, -0.8155, 0.1951), (0.5556, -0.8315, 1.192e-07), (0.07466, -0.1802, 0.9808), (0.1464, -0.3536, 0.9239), (0.2126, -0.5133, 0.8315), (0.2706, -0.6533, 0.7071), (0.3182, -0.7682, 0.5556), (0.3536, -0.8536, 0.3827), (0.3753, -0.9061, 0.1951), (0.3827, -0.9239, 1.192e-07), (0.03806, -0.1913, 0.9808), (0.07466, -0.3753, 0.9239), (0.1084, -0.5449, 0.8315), (0.1379, -0.6935, 0.7071), (0.1622, -0.8155, 0.5556), (0.1802, -0.9061, 0.3827), (0.1913, -0.9619, 0.1951), (0.1951, -0.9808, 1.192e-07), (2.774e-07, -0.1951, 0.9808), (2.513e-07, -0.3827, 0.9239), (2.29e-07, -0.5556, 0.8315), (2.215e-07, -0.7071, 0.7071), (2.215e-07, -0.8315, 0.5556), (1.47e-07, -0.9239, 0.3827), (1.023e-07, -0.9808, 0.1951), (1.619e-07, -1.0, 1.192e-07), (-0.03806, -0.1913, 0.9808), (-0.07466, -0.3753, 0.9239), (-0.1084, -0.5449, 0.8315), (-0.1379, -0.6935, 0.7071), (-0.1622, -0.8155, 0.5556), (-0.1802, -0.9061, 0.3827), (-0.1913, -0.9619, 0.1951), (-0.1951, -0.9808, 1.192e-07), (-0.07466, -0.1802, 0.9808), (-0.1464, -0.3536, 0.9239), (-0.2126, -0.5133, 0.8315), (-0.2706, -0.6533, 0.7071), (-0.3182, -0.7682, 0.5556), (-0.3536, -0.8536, 0.3827), (-0.3753, -0.9061, 0.1951), (-0.3827, -0.9239, 1.192e-07), (-0.1084, -0.1622, 0.9808), (-0.2126, -0.3182, 0.9239), (-0.3087, -0.4619, 0.8315), (-0.3928, -0.5879, 0.7071), (-0.4619, -0.6913, 0.5556), (-0.5133, -0.7682, 0.3827), (-0.5449, -0.8155, 0.1951), (-0.5556, -0.8315, 1.192e-07), (-0.1379, -0.1379, 0.9808), (-0.2706, -0.2706, 0.9239), (-0.3928, -0.3928, 0.8315), (-0.5, -0.5, 0.7071), (-0.5879, -0.5879, 0.5556), (-0.6533, -0.6533, 0.3827), (-0.6935, -0.6935, 0.1951), (-0.7071, -0.7071, 1.192e-07), (5.491e-08, -1.81e-07, 1.0), (-0.1622, -0.1084, 0.9808), (-0.3182, -0.2126, 0.9239), (-0.4619, -0.3087, 0.8315), (-0.5879, -0.3928, 0.7071), (-0.6913, -0.4619, 0.5556), (-0.7682, -0.5133, 0.3827), (-0.8155, -0.5449, 0.1951), (-0.8315, -0.5556, 1.192e-07), (-0.1802, -0.07466, 0.9808), (-0.3536, -0.1464, 0.9239), (-0.5133, -0.2126, 0.8315), (-0.6533, -0.2706, 0.7071), (-0.7682, -0.3182, 0.5556), (-0.8536, -0.3536, 0.3827), (-0.9061, -0.3753, 0.1951), (-0.9239, -0.3827, 1.192e-07), (-0.1913, -0.03806, 0.9808), (-0.3753, -0.07466, 0.9239), (-0.5449, -0.1084, 0.8315), (-0.6935, -0.1379, 0.7071), (-0.8155, -0.1622, 0.5556), (-0.9061, -0.1802, 0.3827), (-0.9619, -0.1913, 0.1951), (-0.9808, -0.1951, 1.192e-07)], [], [(2, 1, 9, 10), (3, 2, 10, 11), (4, 3, 11, 12), (5, 4, 12, 13), (6, 5, 13, 14), (7, 6, 14, 15), (1, 0, 8, 9), (13, 12, 20, 21), (14, 13, 21, 22), (15, 14, 22, 23), (9, 8, 16, 17), (10, 9, 17, 18), (11, 10, 18, 19), (12, 11, 19, 20), (18, 17, 25, 26), (19, 18, 26, 27), (20, 19, 27, 28), (21, 20, 28, 29), (22, 21, 29, 30), (23, 22, 30, 31), (17, 16, 24, 25), (30, 29, 37, 38), (31, 30, 38, 39), (25, 24, 32, 33), (26, 25, 33, 34), (27, 26, 34, 35), (28, 27, 35, 36), (29, 28, 36, 37), (36, 35, 43, 44), (37, 36, 44, 45), (38, 37, 45, 46), (39, 38, 46, 47), (33, 32, 40, 41), (34, 33, 41, 42), (35, 34, 42, 43), (42, 41, 49, 50), (43, 42, 50, 51), (44, 43, 51, 52), (45, 44, 52, 53), (46, 45, 53, 54), (47, 46, 54, 55), (41, 40, 48, 49), (54, 53, 61, 62), (55, 54, 62, 63), (49, 48, 56, 57), (50, 49, 57, 58), (51, 50, 58, 59), (52, 51, 59, 60), (53, 52, 60, 61), (60, 59, 67, 68), (61, 60, 68, 69), (62, 61, 69, 70), (63, 62, 70, 71), (57, 56, 64, 65), (58, 57, 65, 66), (59, 58, 66, 67), (66, 65, 73, 74), (67, 66, 74, 75), (68, 67, 75, 76), (69, 68, 76, 77), (70, 69, 77, 78), (71, 70, 78, 79), (65, 64, 72, 73), (78, 77, 85, 86), (79, 78, 86, 87), (73, 72, 80, 81), (74, 73, 81, 82), (75, 74, 82, 83), (76, 75, 83, 84), (77, 76, 84, 85), (84, 83, 91, 92), (85, 84, 92, 93), (86, 85, 93, 94), (87, 86, 94, 95), (81, 80, 88, 89), (82, 81, 89, 90), (83, 82, 90, 91), (89, 88, 96, 97), (90, 89, 97, 98), (91, 90, 98, 99), (92, 91, 99, 100), (93, 92, 100, 101), (94, 93, 101, 102), (95, 94, 102, 103), (101, 100, 108, 109), (102, 101, 109, 110), (103, 102, 110, 111), (97, 96, 104, 105), (98, 97, 105, 106), (99, 98, 106, 107), (100, 99, 107, 108), (107, 106, 114, 115), (108, 107, 115, 116), (109, 108, 116, 117), (110, 109, 117, 118), (111, 110, 118, 119), (105, 104, 112, 113), (106, 105, 113, 114), (119, 118, 126, 127), (113, 112, 120, 121), (114, 113, 121, 122), (115, 114, 122, 123), (116, 115, 123, 124), (117, 116, 124, 125), (118, 117, 125, 126), (125, 124, 132, 133), (126, 125, 133, 134), (127, 126, 134, 135), (121, 120, 128, 129), (122, 121, 129, 130), (123, 122, 130, 131), (124, 123, 131, 132), (131, 130, 138, 139), (132, 131, 139, 140), (133, 132, 140, 141), (134, 133, 141, 142), (135, 134, 142, 143), (129, 128, 136, 137), (130, 129, 137, 138), (143, 142, 150, 151), (137, 136, 144, 145), (138, 137, 145, 146), (139, 138, 146, 147), (140, 139, 147, 148), (141, 140, 148, 149), (142, 141, 149, 150), (149, 148, 156, 157), (150, 149, 157, 158), (151, 150, 158, 159), (145, 144, 152, 153), (146, 145, 153, 154), (147, 146, 154, 155), (148, 147, 155, 156), (155, 154, 162, 163), (156, 155, 163, 164), (157, 156, 164, 165), (158, 157, 165, 166), (159, 158, 166, 167), (153, 152, 160, 161), (154, 153, 161, 162), (167, 166, 174, 175), (161, 160, 168, 169), (162, 161, 169, 170), (163, 162, 170, 171), (164, 163, 171, 172), (165, 164, 172, 173), (166, 165, 173, 174), (172, 171, 179, 180), (173, 172, 180, 181), (174, 173, 181, 182), (175, 174, 182, 183), (169, 168, 176, 177), (170, 169, 177, 178), (171, 170, 178, 179), (178, 177, 185, 186), (179, 178, 186, 187), (180, 179, 187, 188), (181, 180, 188, 189), (182, 181, 189, 190), (183, 182, 190, 191), (177, 176, 184, 185), (190, 189, 197, 198), (191, 190, 198, 199), (185, 184, 192, 193), (186, 185, 193, 194), (187, 186, 194, 195), (188, 187, 195, 196), (189, 188, 196, 197), (196, 195, 203, 204), (197, 196, 204, 205), (198, 197, 205, 206), (199, 198, 206, 207), (193, 192, 200, 201), (194, 193, 201, 202), (195, 194, 202, 203), (202, 201, 209, 210), (203, 202, 210, 211), (204, 203, 211, 212), (205, 204, 212, 213), (206, 205, 213, 214), (207, 206, 214, 215), (201, 200, 208, 209), (214, 213, 221, 222), (215, 214, 222, 223), (209, 208, 216, 217), (210, 209, 217, 218), (211, 210, 218, 219), (212, 211, 219, 220), (213, 212, 220, 221), (220, 219, 227, 228), (221, 220, 228, 229), (222, 221, 229, 230), (223, 222, 230, 231), (217, 216, 224, 225), (218, 217, 225, 226), (219, 218, 226, 227), (226, 225, 234, 235), (227, 226, 235, 236), (228, 227, 236, 237), (229, 228, 237, 238), (230, 229, 238, 239), (231, 230, 239, 240), (225, 224, 233, 234), (239, 238, 246, 247), (240, 239, 247, 248), (234, 233, 241, 242), (235, 234, 242, 243), (236, 235, 243, 244), (237, 236, 244, 245), (238, 237, 245, 246), (244, 243, 251, 252), (245, 244, 252, 253), (246, 245, 253, 254), (247, 246, 254, 255), (248, 247, 255, 256), (242, 241, 249, 250), (243, 242, 250, 251), (0, 232, 8), (8, 232, 16), (16, 232, 24), (24, 232, 32), (32, 232, 40), (40, 232, 48), (48, 232, 56), (56, 232, 64), (64, 232, 72), (72, 232, 80), (80, 232, 88), (88, 232, 96), (96, 232, 104), (104, 232, 112), (112, 232, 120), (120, 232, 128), (128, 232, 136), (136, 232, 144), (144, 232, 152), (152, 232, 160), (160, 232, 168), (168, 232, 176), (176, 232, 184), (184, 232, 192), (192, 232, 200), (200, 232, 208), (208, 232, 216), (216, 232, 224), (224, 232, 233), (233, 232, 241), (241, 232, 249), (256, 255, 6, 7), (250, 249, 0, 1), (251, 250, 1, 2), (252, 251, 2, 3), (253, 252, 3, 4), (254, 253, 4, 5), (255, 254, 5, 6), (249, 232, 0)])
me_sphere.use_remesh_preserve_volume = False
me_sphere.use_remesh_preserve_attributes = False
me_sphere.use_mirror_vertex_groups = False
me_sphere.update()

# ---- objects
ob_oikea_kristallli_2 = bpy.data.objects.new('Oikea kristallli.2', me_cube_010)
ob_vasen_kristallli_2 = bpy.data.objects.new('Vasen kristallli.2', me_cube_009)
ob_vasen_kristallli_1 = bpy.data.objects.new('Vasen kristallli.1', me_cube_008)
ob_oikea_pit__kristalli = bpy.data.objects.new('Oikea pitä kristalli', me_cube_007)
ob_oikea_kristallli_1 = bpy.data.objects.new('Oikea kristallli.1', me_cube_003)
ob_yl__kristalli = bpy.data.objects.new('Ylä Kristalli', me_cube_000)
ob_pitk__vasen_kristalli = bpy.data.objects.new('Pitkä Vasen kristalli', me_cube_001)
ob_yl__py_riv__keh = bpy.data.objects.new('Ylä pyörivä kehä', me_circle_002)
ob_ala_py_riv__keh = bpy.data.objects.new('Ala pyörivä kehä', me_circle)
ob_maciq_mass = bpy.data.objects.new('Maciq mass', me_sphere_003)
ob_kuoppa = bpy.data.objects.new('Kuoppa', me_sphere)
ob_camera = bpy.data.objects.new('Camera', cam_camera)

# ---- transforms, parenting, visibility, modifiers, constraints
ob_oikea_kristallli_2.location = (12.12, -5.051, 2.572)
ob_oikea_kristallli_2.rotation_euler = (-0.0001242, -0.003336, -3.151)
ob_oikea_kristallli_2.scale = (0.7098, 0.7098, 0.7098)
ob_oikea_kristallli_2.lineart.crease_threshold = 0.0
ob_vasen_kristallli_2.location = (-12.2, -4.816, 2.653)
ob_vasen_kristallli_2.rotation_euler = (-0.0001242, -0.003336, -3.151)
ob_vasen_kristallli_2.scale = (0.7098, 0.7098, 0.7098)
ob_vasen_kristallli_2.lineart.crease_threshold = 0.0
ob_vasen_kristallli_1.location = (-12.1, 5.05, 2.655)
ob_vasen_kristallli_1.rotation_euler = (-0.0001242, -0.003336, -3.151)
ob_vasen_kristallli_1.scale = (0.7098, 0.7098, 0.7098)
ob_vasen_kristallli_1.lineart.crease_threshold = 0.0
ob_oikea_pit__kristalli.location = (15.52, 0.0, 2.762)
ob_oikea_pit__kristalli.rotation_euler = (0.0, 0.0, 3.142)
ob_oikea_pit__kristalli.scale = (0.7098, 0.7098, 0.7098)
ob_oikea_pit__kristalli.lineart.crease_threshold = 0.0
ob_oikea_kristallli_1.location = (12.21, 4.815, 2.574)
ob_oikea_kristallli_1.rotation_euler = (-0.0001242, -0.003336, -3.151)
ob_oikea_kristallli_1.scale = (0.7098, 0.7098, 0.7098)
ob_oikea_kristallli_1.lineart.crease_threshold = 0.0
ob_yl__kristalli.location = (-0.05987, 0.06768, 12.0)
ob_yl__kristalli.rotation_euler = (-3.572, -1.557, 1.222)
ob_yl__kristalli.scale = (0.7098, 0.7098, 0.7098)
ob_yl__kristalli.lineart.crease_threshold = 0.0
ob_pitk__vasen_kristalli.location = (-14.47, 0.0, 2.733)
ob_pitk__vasen_kristalli.scale = (0.7098, 0.7098, 0.7098)
ob_pitk__vasen_kristalli.lineart.crease_threshold = 0.0
ob_yl__py_riv__keh.location = (2.56, -0.04358, 5.495)
ob_yl__py_riv__keh.lineart.crease_threshold = 0.0
ob_ala_py_riv__keh.location = (-4.206, 0.05388, 2.397)
ob_ala_py_riv__keh.lineart.crease_threshold = 0.0
ob_maciq_mass.location = (-0.07532, -0.02511, 1.965)
ob_maciq_mass.scale = (4.936, 4.936, 4.936)
ob_maciq_mass.lineart.crease_threshold = 0.0
ob_kuoppa.location = (-0.1152, 0.03192, 0.1169)
ob_kuoppa.rotation_euler = (-3.142, 0.0, 0.0)
ob_kuoppa.scale = (7.257, 7.257, 7.257)
ob_kuoppa.lineart.crease_threshold = 0.0
_m = ob_kuoppa.modifiers.new('Solidify', 'SOLIDIFY')
_m.thickness = 0.06472
_m.nonmanifold_thickness_mode = 'FIXED'
_m.nonmanifold_merge_threshold = 0.0003
ob_camera.location = (16.94, -15.33, 11.78)
ob_camera.rotation_euler = (1.109, 0.01082, 0.8149)
ob_camera.lock_rotations_4d = False
ob_camera.empty_display_type = 'ARROWS'
ob_camera.color = (0.0, 0.0, 0.0, 0.0)
ob_camera.display_type = 'WIRE'
ob_camera.lineart.crease_threshold = 0.0

# ---- collection membership
col_collection_1.objects.link(ob_oikea_kristallli_2)
col_collection_1.objects.link(ob_vasen_kristallli_2)
col_collection_1.objects.link(ob_vasen_kristallli_1)
col_collection_1.objects.link(ob_oikea_pit__kristalli)
col_collection_1.objects.link(ob_oikea_kristallli_1)
col_collection_1.objects.link(ob_yl__kristalli)
col_collection_1.objects.link(ob_pitk__vasen_kristalli)
col_collection_1.objects.link(ob_yl__py_riv__keh)
col_collection_1.objects.link(ob_ala_py_riv__keh)
col_collection_1.objects.link(ob_maciq_mass)
col_collection_1.objects.link(ob_kuoppa)
col_collection_1.objects.link(ob_camera)

# ---- scene / render settings (as saved in the file)
scene.camera = ob_camera
scene.frame_start = 1; scene.frame_end = 250; scene.frame_set(1)
scene.render.engine = 'BLENDER_EEVEE_NEXT'
scene.render.image_settings.color_mode = 'RGB'
scene.render.image_settings.compression = 90
scene.render.resolution_percentage = 50
scene.render.dither_intensity = 0.0
scene.cycles.use_denoising = False
scene.cycles.samples = 10
scene.cycles.sampling_pattern = 'TABULATED_SOBOL'
scene.cycles.light_sampling_threshold = 0.0
scene.cycles.use_adaptive_sampling = False
scene.cycles.use_light_tree = False
scene.cycles.blur_glossy = 0.0
scene.cycles.volume_bounces = 1
scene.cycles.pixel_filter_type = 'GAUSSIAN'
scene.cycles.sample_clamp_indirect = 0.0
scene.view_settings.view_transform = 'Standard'
bpy.context.view_layer.update()

# ---- added for rendering (the .blend has no usable light): sun
light_auto_sun = bpy.data.lights.new('AutoSun', 'SUN')
light_auto_sun.energy = 3.0
light_auto_sun.angle = 0.0523599
ob_auto_sun = bpy.data.objects.new('AutoSun', light_auto_sun)
scene.collection.objects.link(ob_auto_sun)
ob_auto_sun.rotation_euler = (0.872665, 0.174533, 0.523599)
bpy.context.view_layer.update()

